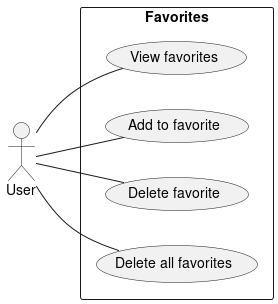

The diagram above was rendered by PlantUML. Its source (embedded in the PNG):
@startuml favorites
left to right direction
actor User
    rectangle "Favorites" {
        User -- (View favorites)    
        User -- (Add to favorite)
        User -- (Delete favorite)
        User -- (Delete all favorites)        
    }
@enduml